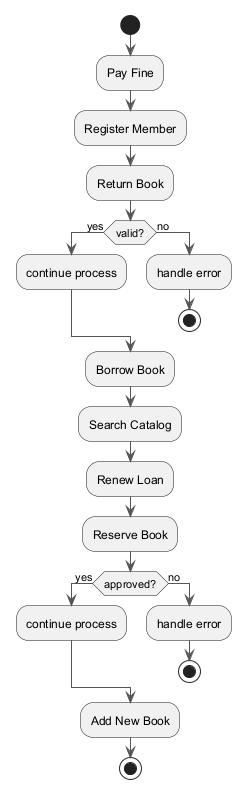

The diagram above was rendered by PlantUML. Its source (embedded in the PNG):
@startuml
skinparam monochrome true
skinparam ArrowColor #555555
start
:Pay Fine;
:Register Member;
:Return Book;
if (valid?) then (yes)
:continue process;
else (no)
:handle error;
stop
endif
:Borrow Book;
:Search Catalog;
:Renew Loan;
:Reserve Book;
if (approved?) then (yes)
:continue process;
else (no)
:handle error;
stop
endif
:Add New Book;
stop
@enduml